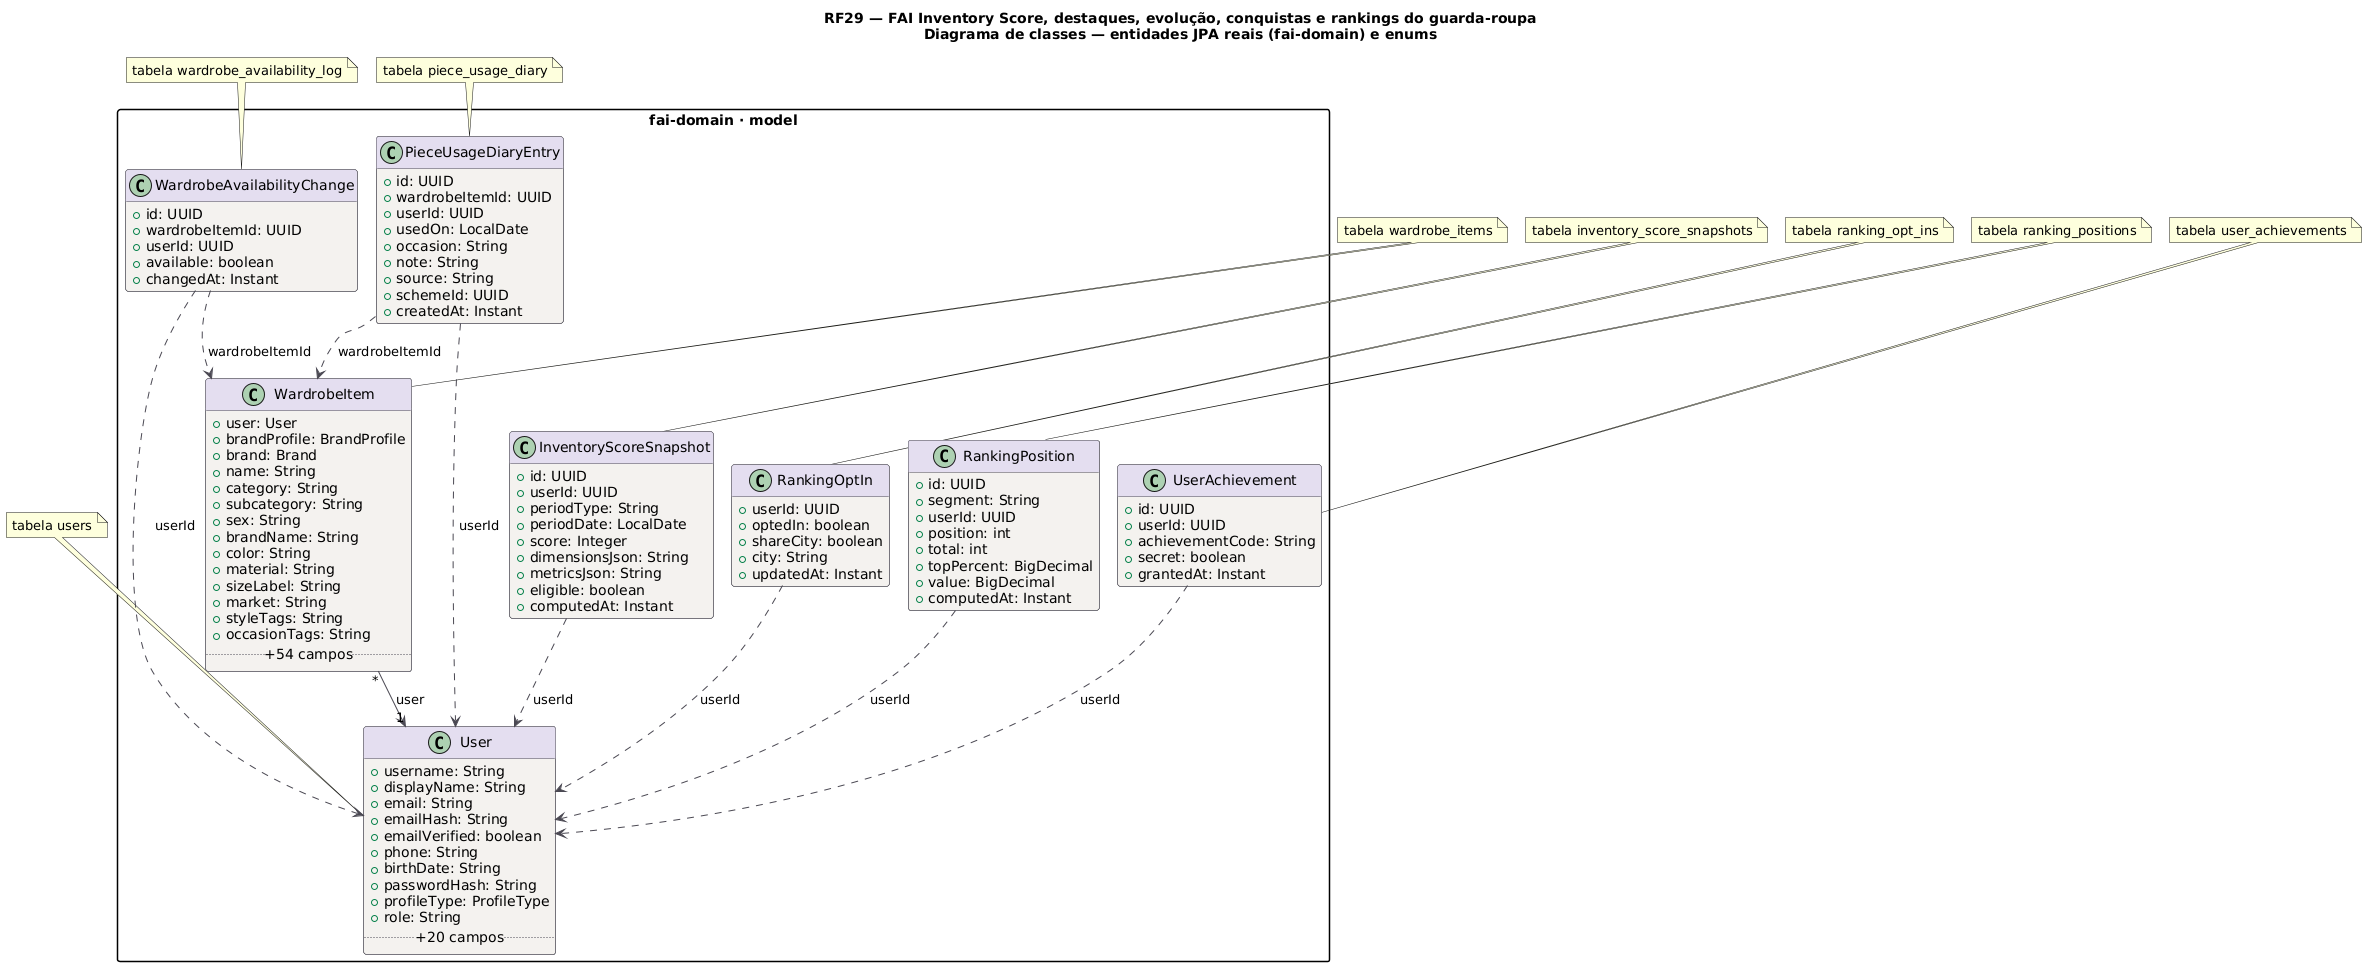

The diagram above was rendered by PlantUML. Its source (embedded in the PNG):
@startuml RF29_Classes
title RF29 — FAI Inventory Score, destaques, evolução, conquistas e rankings do guarda-roupa\nDiagrama de classes — entidades JPA reais (fai-domain) e enums
!pragma layout smetana
skinparam backgroundColor #FFFFFF
skinparam class {
  BackgroundColor #F4F2EF
  BorderColor #4A4852
  ArrowColor #4A4852
  HeaderBackgroundColor #E4DEF0
}
skinparam packageStyle rectangle
hide empty methods

package "fai-domain · model" {
class User {
  +username: String
  +displayName: String
  +email: String
  +emailHash: String
  +emailVerified: boolean
  +phone: String
  +birthDate: String
  +passwordHash: String
  +profileType: ProfileType
  +role: String
  .. +20 campos ..
}
class InventoryScoreSnapshot {
  +id: UUID
  +userId: UUID
  +periodType: String
  +periodDate: LocalDate
  +score: Integer
  +dimensionsJson: String
  +metricsJson: String
  +eligible: boolean
  +computedAt: Instant
}
class RankingOptIn {
  +userId: UUID
  +optedIn: boolean
  +shareCity: boolean
  +city: String
  +updatedAt: Instant
}
class RankingPosition {
  +id: UUID
  +segment: String
  +userId: UUID
  +position: int
  +total: int
  +topPercent: BigDecimal
  +value: BigDecimal
  +computedAt: Instant
}
class UserAchievement {
  +id: UUID
  +userId: UUID
  +achievementCode: String
  +secret: boolean
  +grantedAt: Instant
}
class WardrobeItem {
  +user: User
  +brandProfile: BrandProfile
  +brand: Brand
  +name: String
  +category: String
  +subcategory: String
  +sex: String
  +brandName: String
  +color: String
  +material: String
  +sizeLabel: String
  +market: String
  +styleTags: String
  +occasionTags: String
  .. +54 campos ..
}
class PieceUsageDiaryEntry {
  +id: UUID
  +wardrobeItemId: UUID
  +userId: UUID
  +usedOn: LocalDate
  +occasion: String
  +note: String
  +source: String
  +schemeId: UUID
  +createdAt: Instant
}
class WardrobeAvailabilityChange {
  +id: UUID
  +wardrobeItemId: UUID
  +userId: UUID
  +available: boolean
  +changedAt: Instant
}
}
InventoryScoreSnapshot ..> User : userId
PieceUsageDiaryEntry ..> User : userId
PieceUsageDiaryEntry ..> WardrobeItem : wardrobeItemId
RankingOptIn ..> User : userId
RankingPosition ..> User : userId
UserAchievement ..> User : userId
WardrobeAvailabilityChange ..> User : userId
WardrobeAvailabilityChange ..> WardrobeItem : wardrobeItemId
WardrobeItem "*" --> "1" User : user
note top of User : tabela users
note top of InventoryScoreSnapshot : tabela inventory_score_snapshots
note top of RankingOptIn : tabela ranking_opt_ins
note top of RankingPosition : tabela ranking_positions
note top of UserAchievement : tabela user_achievements
note top of WardrobeItem : tabela wardrobe_items
note top of PieceUsageDiaryEntry : tabela piece_usage_diary
note top of WardrobeAvailabilityChange : tabela wardrobe_availability_log
@enduml